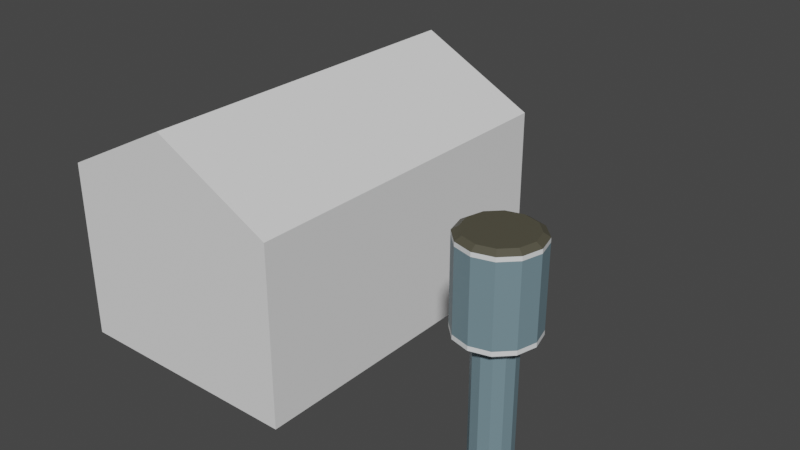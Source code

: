 # Source: water_tower.blend  (saved by Blender 2.91.10; exported with 4.5.12 LTS)
import bpy
from mathutils import Matrix  # noqa: F401  (used for matrix-valued properties, if any)

bpy.ops.wm.read_factory_settings(use_empty=True)
scene = bpy.context.scene
scene.name = 'Scene'

# ---- collections
col_collection = bpy.data.collections.new('Collection'); scene.collection.children.link(col_collection)
col_environment = bpy.data.collections.new('Environment'); scene.collection.children.link(col_environment)

# ---- materials (node trees are filled in below, after node groups)
mat_tower_main = bpy.data.materials.new('Tower main')
mat_tower_bottom = bpy.data.materials.new('Tower bottom')
mat_tower_top = bpy.data.materials.new('Tower top')
mat_tower_aditional = bpy.data.materials.new('Tower aditional')

# ---- material node trees
mat_tower_main.use_nodes = True; mat_tower_main.node_tree.nodes.clear()
_N = mat_tower_main.node_tree.nodes; _L = mat_tower_main.node_tree.links
n0 = _N.new('ShaderNodeBsdfPrincipled'); n0.name = 'Principled BSDF'; n0.location = (10, 300)
n0.distribution = 'GGX'
n0.subsurface_method = 'BURLEY'
n0.inputs[0].default_value = (0.1672, 0.2573, 0.2977, 1.0)
n0.inputs[3].default_value = 1.45
n0.inputs[27].default_value = (0.0, 0.0, 0.0, 1.0)
n0.inputs[28].default_value = 1.0
n1 = _N.new('ShaderNodeOutputMaterial'); n1.name = 'Material Output'; n1.location = (300, 300)
_L.new(n0.outputs[0], n1.inputs[0])
n1.is_active_output = True
mat_tower_bottom.use_nodes = True; mat_tower_bottom.node_tree.nodes.clear()
_N = mat_tower_bottom.node_tree.nodes; _L = mat_tower_bottom.node_tree.links
n0 = _N.new('ShaderNodeBsdfPrincipled'); n0.name = 'Principled BSDF'; n0.location = (10, 300)
n0.distribution = 'GGX'
n0.subsurface_method = 'BURLEY'
n0.inputs[0].default_value = (0.2342, 0.1746, 0.09528, 1.0)
n0.inputs[3].default_value = 1.45
n0.inputs[27].default_value = (0.0, 0.0, 0.0, 1.0)
n0.inputs[28].default_value = 1.0
n1 = _N.new('ShaderNodeOutputMaterial'); n1.name = 'Material Output'; n1.location = (300, 300)
_L.new(n0.outputs[0], n1.inputs[0])
n1.is_active_output = True
mat_tower_top.use_nodes = True; mat_tower_top.node_tree.nodes.clear()
_N = mat_tower_top.node_tree.nodes; _L = mat_tower_top.node_tree.links
n0 = _N.new('ShaderNodeBsdfPrincipled'); n0.name = 'Principled BSDF'; n0.location = (10, 300)
n0.distribution = 'GGX'
n0.subsurface_method = 'BURLEY'
n0.inputs[0].default_value = (0.08417, 0.07858, 0.05399, 1.0)
n0.inputs[3].default_value = 1.45
n0.inputs[27].default_value = (0.0, 0.0, 0.0, 1.0)
n0.inputs[28].default_value = 1.0
n1 = _N.new('ShaderNodeOutputMaterial'); n1.name = 'Material Output'; n1.location = (300, 300)
_L.new(n0.outputs[0], n1.inputs[0])
n1.is_active_output = True
mat_tower_aditional.use_nodes = True; mat_tower_aditional.node_tree.nodes.clear()
_N = mat_tower_aditional.node_tree.nodes; _L = mat_tower_aditional.node_tree.links
n0 = _N.new('ShaderNodeBsdfPrincipled'); n0.name = 'Principled BSDF'; n0.location = (10, 300)
n0.distribution = 'GGX'
n0.subsurface_method = 'BURLEY'
n0.inputs[0].default_value = (0.8304, 0.8561, 0.8676, 1.0)
n0.inputs[3].default_value = 1.45
n0.inputs[27].default_value = (0.0, 0.0, 0.0, 1.0)
n0.inputs[28].default_value = 1.0
n1 = _N.new('ShaderNodeOutputMaterial'); n1.name = 'Material Output'; n1.location = (300, 300)
_L.new(n0.outputs[0], n1.inputs[0])
n1.is_active_output = True

# ---- world
world_world = bpy.data.worlds.new('World'); scene.world = world_world
world_world.use_nodes = True; world_world.node_tree.nodes.clear()
_N = world_world.node_tree.nodes; _L = world_world.node_tree.links
n0 = _N.new('ShaderNodeOutputWorld'); n0.name = 'World Output'; n0.location = (300, 300)
n1 = _N.new('ShaderNodeBackground'); n1.name = 'Background'; n1.location = (10, 300)
n1.inputs[0].default_value = (0.05088, 0.05088, 0.05088, 1.0)
_L.new(n1.outputs[0], n0.inputs[0])
n0.is_active_output = True
world_world.color = (0.05088, 0.05088, 0.05088)
world_world.use_sun_shadow = False
world_world.sun_shadow_jitter_overblur = 0.0

# ---- meshes
me_cube_007 = bpy.data.meshes.new('Cube.007')
me_cube_007.from_pydata([(0.0, 0.0, 0.0), (0.0, 0.0, 15.0), (0.0, 30.0, 0.0), (0.0, 30.0, 15.0), (20.0, 0.0, 0.0), (20.0, 0.0, 15.0), (20.0, 30.0, 0.0), (20.0, 30.0, 15.0), (10.0, 0.0, 20.14), (10.0, 30.0, 20.14), (10.0, 0.0, 20.14), (10.0, 30.0, 20.14)], [], [(0, 1, 3, 2), (2, 3, 7, 6), (6, 7, 5, 4), (4, 5, 1, 0), (2, 6, 4, 0), (5, 7, 11, 10), (11, 9, 8, 10), (3, 1, 8, 9), (1, 5, 10, 8), (7, 3, 9, 11)])
_uv = me_cube_007.uv_layers.new(name='UVMap')
_uv.uv.foreach_set('vector', [0.375, 0.0, 0.625, 0.0, 0.625, 0.25, 0.375, 0.25, 0.375, 0.25, 0.625, 0.25, 0.625, 0.5, 0.375, 0.5, 0.375, 0.5, 0.625, 0.5, 0.625, 0.75, 0.375, 0.75, 0.375, 0.75, 0.625, 0.75, 0.625, 1.0, 0.375, 1.0, 0.125, 0.5, 0.375, 0.5, 0.375, 0.75, 0.125, 0.75, 0.625, 0.75, 0.625, 0.5, 0.625, 0.5, 0.625, 0.75, 0.625, 0.5, 0.875, 0.5, 0.875, 0.75, 0.625, 0.75, 0.625, 0.25, 0.625, 0.0, 0.625, 0.0, 0.625, 0.25, 0.625, 1.0, 0.625, 0.75, 0.625, 0.75, 0.625, 1.0, 0.625, 0.5, 0.625, 0.25, 0.625, 0.25, 0.625, 0.5])
me_cube_007.use_remesh_fix_poles = True
me_cube_007.use_remesh_preserve_attributes = False
me_cube_007.use_mirror_vertex_groups = False
me_cube_007.update()
me_cylinder = bpy.data.meshes.new('Cylinder')
me_cylinder.from_pydata([(5.0, 6.56, 2.0), (5.0, 6.56, 11.0), (5.78, 6.351, 2.0), (5.78, 6.351, 11.0), (6.351, 5.78, 2.0), (6.351, 5.78, 11.0), (6.56, 5.0, 2.0), (6.56, 5.0, 11.0), (6.351, 4.22, 2.0), (6.351, 4.22, 11.0), (5.78, 3.649, 2.0), (5.78, 3.649, 11.0), (5.0, 3.44, 2.0), (5.0, 3.44, 11.0), (4.22, 3.649, 2.0), (4.22, 3.649, 11.0), (3.649, 4.22, 2.0), (3.649, 4.22, 11.0), (3.44, 5.0, 2.0), (3.44, 5.0, 11.0), (3.649, 5.78, 2.0), (3.649, 5.78, 11.0), (4.22, 6.351, 2.0), (4.22, 6.351, 11.0), (5.0, 7.964, 12.0), (6.482, 7.567, 12.0), (7.567, 6.482, 12.0), (7.964, 5.0, 12.0), (7.567, 3.518, 12.0), (6.482, 2.433, 12.0), (5.0, 2.036, 12.0), (3.518, 2.433, 12.0), (2.433, 3.518, 12.0), (2.036, 5.0, 12.0), (2.433, 6.482, 12.0), (3.518, 7.567, 12.0), (5.0, 7.964, 18.7), (6.482, 7.567, 18.7), (7.567, 6.482, 18.7), (7.964, 5.0, 18.7), (7.567, 3.518, 18.7), (6.482, 2.433, 18.7), (5.0, 2.036, 18.7), (3.518, 2.433, 18.7), (2.433, 3.518, 18.7), (2.036, 5.0, 18.7), (2.433, 6.482, 18.7), (3.518, 7.567, 18.7), (5.0, 7.49, 19.0), (6.245, 7.156, 19.0), (7.156, 6.245, 19.0), (7.49, 5.0, 19.0), (7.156, 3.755, 19.0), (6.245, 2.844, 19.0), (5.0, 2.51, 19.0), (3.755, 2.844, 19.0), (2.844, 3.755, 19.0), (2.51, 5.0, 19.0), (2.844, 6.245, 19.0), (3.755, 7.156, 19.0), (5.0, 6.986, 1.6), (5.993, 6.72, 1.6), (6.72, 5.993, 1.6), (6.986, 5.0, 1.6), (6.72, 4.007, 1.6), (5.993, 3.28, 1.6), (5.0, 3.014, 1.6), (4.007, 3.28, 1.6), (3.28, 4.007, 1.6), (3.014, 5.0, 1.6), (3.28, 5.993, 1.6), (4.007, 6.72, 1.6), (5.0, 6.986, 2.98e-08), (5.993, 6.72, 2.98e-08), (6.72, 5.993, 2.98e-08), (6.986, 5.0, 2.98e-08), (6.72, 4.007, 2.98e-08), (5.993, 3.28, 2.98e-08), (5.0, 3.014, 2.98e-08), (4.007, 3.28, 2.98e-08), (3.28, 4.007, 2.98e-08), (3.014, 5.0, 2.98e-08), (3.28, 5.993, 2.98e-08), (4.007, 6.72, 2.98e-08), (6.482, 2.433, 12.34), (5.0, 2.036, 12.34), (7.567, 6.482, 12.34), (7.964, 5.0, 12.34), (2.036, 5.0, 12.34), (2.433, 6.482, 12.34), (3.518, 2.433, 12.34), (7.567, 3.518, 12.34), (3.518, 7.567, 12.34), (5.0, 7.964, 12.34), (6.482, 7.567, 12.34), (2.433, 3.518, 12.34), (6.482, 2.433, 18.38), (7.567, 6.482, 18.38), (2.036, 5.0, 18.38), (5.0, 7.964, 18.38), (5.0, 2.036, 18.38), (7.964, 5.0, 18.38), (2.433, 6.482, 18.38), (3.518, 2.433, 18.38), (7.567, 3.518, 18.38), (3.518, 7.567, 18.38), (6.482, 7.567, 18.38), (2.433, 3.518, 18.38)], [], [(0, 1, 3, 2), (2, 3, 5, 4), (4, 5, 7, 6), (6, 7, 9, 8), (8, 9, 11, 10), (10, 11, 13, 12), (12, 13, 15, 14), (14, 15, 17, 16), (16, 17, 19, 18), (18, 19, 21, 20), (13, 11, 29, 30), (20, 21, 23, 22), (22, 23, 1, 0), (8, 10, 65, 64), (100, 96, 41, 42), (11, 9, 28, 29), (9, 7, 27, 28), (1, 23, 35, 24), (3, 1, 24, 25), (7, 5, 26, 27), (23, 21, 34, 35), (5, 3, 25, 26), (21, 19, 33, 34), (19, 17, 32, 33), (17, 15, 31, 32), (15, 13, 30, 31), (45, 44, 56, 57), (101, 97, 38, 39), (102, 98, 45, 46), (103, 100, 42, 43), (104, 101, 39, 40), (105, 102, 46, 47), (106, 99, 36, 37), (107, 103, 43, 44), (96, 104, 40, 41), (99, 105, 47, 36), (97, 106, 37, 38), (98, 107, 44, 45), (49, 48, 59, 58, 57, 56, 55, 54, 53, 52, 51, 50), (42, 41, 53, 54), (39, 38, 50, 51), (46, 45, 57, 58), (43, 42, 54, 55), (40, 39, 51, 52), (47, 46, 58, 59), (37, 36, 48, 49), (44, 43, 55, 56), (41, 40, 52, 53), (36, 47, 59, 48), (38, 37, 49, 50), (60, 61, 73, 72), (6, 8, 64, 63), (22, 0, 60, 71), (0, 2, 61, 60), (4, 6, 63, 62), (20, 22, 71, 70), (2, 4, 62, 61), (18, 20, 70, 69), (16, 18, 69, 68), (14, 16, 68, 67), (12, 14, 67, 66), (10, 12, 66, 65), (67, 68, 80, 79), (64, 65, 77, 76), (71, 60, 72, 83), (61, 62, 74, 73), (68, 69, 81, 80), (65, 66, 78, 77), (62, 63, 75, 74), (69, 70, 82, 81), (66, 67, 79, 78), (63, 64, 76, 75), (70, 71, 83, 82), (33, 32, 95, 88), (26, 25, 94, 86), (24, 35, 92, 93), (29, 28, 91, 84), (32, 31, 90, 95), (25, 24, 93, 94), (35, 34, 89, 92), (28, 27, 87, 91), (31, 30, 85, 90), (34, 33, 88, 89), (27, 26, 86, 87), (30, 29, 84, 85), (88, 95, 107, 98), (86, 94, 106, 97), (93, 92, 105, 99), (84, 91, 104, 96), (95, 90, 103, 107), (94, 93, 99, 106), (92, 89, 102, 105), (91, 87, 101, 104), (90, 85, 100, 103), (89, 88, 98, 102), (87, 86, 97, 101), (85, 84, 96, 100)])
me_cylinder.polygons.foreach_set('material_index', [0, 0, 0, 0, 0, 0, 0, 0, 0, 0, 3, 0, 0, 3, 3, 3, 3, 3, 3, 3, 3, 3, 3, 3, 3, 3, 2, 3, 3, 3, 3, 3, 3, 3, 3, 3, 3, 3, 2, 2, 2, 2, 2, 2, 2, 2, 2, 2, 2, 2, 1, 3, 3, 3, 3, 3, 3, 3, 3, 3, 3, 3, 1, 1, 1, 1, 1, 1, 1, 1, 1, 1, 1, 3, 3, 3, 3, 3, 3, 3, 3, 3, 3, 3, 3, 0, 0, 0, 0, 0, 0, 0, 0, 0, 0, 0, 0])
_uv = me_cylinder.uv_layers.new(name='UVMap')
_uv.uv.foreach_set('vector', [1.0, 0.5, 1.0, 1.0, 0.9167, 1.0, 0.9167, 0.5, 0.9167, 0.5, 0.9167, 1.0, 0.8333, 1.0, 0.8333, 0.5, 0.8333, 0.5, 0.8333, 1.0, 0.75, 1.0, 0.75, 0.5, 0.75, 0.5, 0.75, 1.0, 0.6667, 1.0, 0.6667, 0.5, 0.6667, 0.5, 0.6667, 1.0, 0.5833, 1.0, 0.5833, 0.5, 0.5833, 0.5, 0.5833, 1.0, 0.5, 1.0, 0.5, 0.5, 0.5, 0.5, 0.5, 1.0, 0.4167, 1.0, 0.4167, 0.5, 0.4167, 0.5, 0.4167, 1.0, 0.3333, 1.0, 0.3333, 0.5, 0.3333, 0.5, 0.3333, 1.0, 0.25, 1.0, 0.25, 0.5, 0.25, 0.5, 0.25, 1.0, 0.1667, 1.0, 0.1667, 0.5, 0.5, 1.0, 0.5833, 1.0, 0.5833, 1.0, 0.5, 1.0, 0.1667, 0.5, 0.1667, 1.0, 0.08333, 1.0, 0.08333, 0.5, 0.08333, 0.5, 0.08333, 1.0, 7.451e-08, 1.0, 7.451e-08, 0.5, 0.6667, 0.5, 0.5833, 0.5, 0.5833, 0.5, 0.6667, 0.5, 0.5, 1.0, 0.5833, 1.0, 0.5833, 1.0, 0.5, 1.0, 0.5833, 1.0, 0.6667, 1.0, 0.6667, 1.0, 0.5833, 1.0, 0.6667, 1.0, 0.75, 1.0, 0.75, 1.0, 0.6667, 1.0, 7.451e-08, 1.0, 0.08333, 1.0, 0.08333, 1.0, 7.451e-08, 1.0, 0.9167, 1.0, 1.0, 1.0, 1.0, 1.0, 0.9167, 1.0, 0.75, 1.0, 0.8333, 1.0, 0.8333, 1.0, 0.75, 1.0, 0.08333, 1.0, 0.1667, 1.0, 0.1667, 1.0, 0.08333, 1.0, 0.8333, 1.0, 0.9167, 1.0, 0.9167, 1.0, 0.8333, 1.0, 0.1667, 1.0, 0.25, 1.0, 0.25, 1.0, 0.1667, 1.0, 0.25, 1.0, 0.3333, 1.0, 0.3333, 1.0, 0.25, 1.0, 0.3333, 1.0, 0.4167, 1.0, 0.4167, 1.0, 0.3333, 1.0, 0.4167, 1.0, 0.5, 1.0, 0.5, 1.0, 0.4167, 1.0, 0.25, 1.0, 0.3333, 1.0, 0.3333, 1.0, 0.25, 1.0, 0.75, 1.0, 0.8333, 1.0, 0.8333, 1.0, 0.75, 1.0, 0.1667, 1.0, 0.25, 1.0, 0.25, 1.0, 0.1667, 1.0, 0.4167, 1.0, 0.5, 1.0, 0.5, 1.0, 0.4167, 1.0, 0.6667, 1.0, 0.75, 1.0, 0.75, 1.0, 0.6667, 1.0, 0.08333, 1.0, 0.1667, 1.0, 0.1667, 1.0, 0.08333, 1.0, 0.9167, 1.0, 1.0, 1.0, 1.0, 1.0, 0.9167, 1.0, 0.3333, 1.0, 0.4167, 1.0, 0.4167, 1.0, 0.3333, 1.0, 0.5833, 1.0, 0.6667, 1.0, 0.6667, 1.0, 0.5833, 1.0, 7.451e-08, 1.0, 0.08333, 1.0, 0.08333, 1.0, 7.451e-08, 1.0, 0.8333, 1.0, 0.9167, 1.0, 0.9167, 1.0, 0.8333, 1.0, 0.25, 1.0, 0.3333, 1.0, 0.3333, 1.0, 0.25, 1.0, 0.37, 0.4578, 0.25, 0.49, 0.13, 0.4578, 0.04215, 0.37, 0.01, 0.25, 0.04215, 0.13, 0.13, 0.04215, 0.25, 0.01, 0.37, 0.04215, 0.4578, 0.13, 0.49, 0.25, 0.4578, 0.37, 0.5, 1.0, 0.5833, 1.0, 0.5833, 1.0, 0.5, 1.0, 0.75, 1.0, 0.8333, 1.0, 0.8333, 1.0, 0.75, 1.0, 0.1667, 1.0, 0.25, 1.0, 0.25, 1.0, 0.1667, 1.0, 0.4167, 1.0, 0.5, 1.0, 0.5, 1.0, 0.4167, 1.0, 0.6667, 1.0, 0.75, 1.0, 0.75, 1.0, 0.6667, 1.0, 0.08333, 1.0, 0.1667, 1.0, 0.1667, 1.0, 0.08333, 1.0, 0.9167, 1.0, 1.0, 1.0, 1.0, 1.0, 0.9167, 1.0, 0.3333, 1.0, 0.4167, 1.0, 0.4167, 1.0, 0.3333, 1.0, 0.5833, 1.0, 0.6667, 1.0, 0.6667, 1.0, 0.5833, 1.0, 7.451e-08, 1.0, 0.08333, 1.0, 0.08333, 1.0, 7.451e-08, 1.0, 0.8333, 1.0, 0.9167, 1.0, 0.9167, 1.0, 0.8333, 1.0, 1.0, 0.5, 0.9167, 0.5, 0.9167, 0.5, 1.0, 0.5, 0.75, 0.5, 0.6667, 0.5, 0.6667, 0.5, 0.75, 0.5, 0.08333, 0.5, 7.451e-08, 0.5, 7.451e-08, 0.5, 0.08333, 0.5, 1.0, 0.5, 0.9167, 0.5, 0.9167, 0.5, 1.0, 0.5, 0.8333, 0.5, 0.75, 0.5, 0.75, 0.5, 0.8333, 0.5, 0.1667, 0.5, 0.08333, 0.5, 0.08333, 0.5, 0.1667, 0.5, 0.9167, 0.5, 0.8333, 0.5, 0.8333, 0.5, 0.9167, 0.5, 0.25, 0.5, 0.1667, 0.5, 0.1667, 0.5, 0.25, 0.5, 0.3333, 0.5, 0.25, 0.5, 0.25, 0.5, 0.3333, 0.5, 0.4167, 0.5, 0.3333, 0.5, 0.3333, 0.5, 0.4167, 0.5, 0.5, 0.5, 0.4167, 0.5, 0.4167, 0.5, 0.5, 0.5, 0.5833, 0.5, 0.5, 0.5, 0.5, 0.5, 0.5833, 0.5, 0.4167, 0.5, 0.3333, 0.5, 0.3333, 0.5, 0.4167, 0.5, 0.6667, 0.5, 0.5833, 0.5, 0.5833, 0.5, 0.6667, 0.5, 0.08333, 0.5, 7.451e-08, 0.5, 7.451e-08, 0.5, 0.08333, 0.5, 0.9167, 0.5, 0.8333, 0.5, 0.8333, 0.5, 0.9167, 0.5, 0.3333, 0.5, 0.25, 0.5, 0.25, 0.5, 0.3333, 0.5, 0.5833, 0.5, 0.5, 0.5, 0.5, 0.5, 0.5833, 0.5, 0.8333, 0.5, 0.75, 0.5, 0.75, 0.5, 0.8333, 0.5, 0.25, 0.5, 0.1667, 0.5, 0.1667, 0.5, 0.25, 0.5, 0.5, 0.5, 0.4167, 0.5, 0.4167, 0.5, 0.5, 0.5, 0.75, 0.5, 0.6667, 0.5, 0.6667, 0.5, 0.75, 0.5, 0.1667, 0.5, 0.08333, 0.5, 0.08333, 0.5, 0.1667, 0.5, 0.25, 1.0, 0.3333, 1.0, 0.3333, 1.0, 0.25, 1.0, 0.8333, 1.0, 0.9167, 1.0, 0.9167, 1.0, 0.8333, 1.0, 7.451e-08, 1.0, 0.08333, 1.0, 0.08333, 1.0, 7.451e-08, 1.0, 0.5833, 1.0, 0.6667, 1.0, 0.6667, 1.0, 0.5833, 1.0, 0.3333, 1.0, 0.4167, 1.0, 0.4167, 1.0, 0.3333, 1.0, 0.9167, 1.0, 1.0, 1.0, 1.0, 1.0, 0.9167, 1.0, 0.08333, 1.0, 0.1667, 1.0, 0.1667, 1.0, 0.08333, 1.0, 0.6667, 1.0, 0.75, 1.0, 0.75, 1.0, 0.6667, 1.0, 0.4167, 1.0, 0.5, 1.0, 0.5, 1.0, 0.4167, 1.0, 0.1667, 1.0, 0.25, 1.0, 0.25, 1.0, 0.1667, 1.0, 0.75, 1.0, 0.8333, 1.0, 0.8333, 1.0, 0.75, 1.0, 0.5, 1.0, 0.5833, 1.0, 0.5833, 1.0, 0.5, 1.0, 0.25, 1.0, 0.3333, 1.0, 0.3333, 1.0, 0.25, 1.0, 0.8333, 1.0, 0.9167, 1.0, 0.9167, 1.0, 0.8333, 1.0, 7.451e-08, 1.0, 0.08333, 1.0, 0.08333, 1.0, 7.451e-08, 1.0, 0.5833, 1.0, 0.6667, 1.0, 0.6667, 1.0, 0.5833, 1.0, 0.3333, 1.0, 0.4167, 1.0, 0.4167, 1.0, 0.3333, 1.0, 0.9167, 1.0, 1.0, 1.0, 1.0, 1.0, 0.9167, 1.0, 0.08333, 1.0, 0.1667, 1.0, 0.1667, 1.0, 0.08333, 1.0, 0.6667, 1.0, 0.75, 1.0, 0.75, 1.0, 0.6667, 1.0, 0.4167, 1.0, 0.5, 1.0, 0.5, 1.0, 0.4167, 1.0, 0.1667, 1.0, 0.25, 1.0, 0.25, 1.0, 0.1667, 1.0, 0.75, 1.0, 0.8333, 1.0, 0.8333, 1.0, 0.75, 1.0, 0.5, 1.0, 0.5833, 1.0, 0.5833, 1.0, 0.5, 1.0])
me_cylinder.materials.append(mat_tower_main)
me_cylinder.materials.append(mat_tower_bottom)
me_cylinder.materials.append(mat_tower_top)
me_cylinder.materials.append(mat_tower_aditional)
me_cylinder.use_remesh_fix_poles = True
me_cylinder.use_remesh_preserve_attributes = False
me_cylinder.use_mirror_vertex_groups = False
me_cylinder.update()

# ---- objects
ob_building_xl = bpy.data.objects.new('Building XL', me_cube_007)
ob_water_tower = bpy.data.objects.new('Water tower', me_cylinder)

# ---- transforms, parenting, visibility, modifiers, constraints
ob_building_xl.location = (-30.0, 0.0, 0.0)
ob_building_xl.lineart.crease_threshold = 0.0
ob_water_tower.location = (0.0, 0.0, 0.0)
ob_water_tower.lineart.crease_threshold = 0.0

# ---- collection membership
col_collection.objects.link(ob_building_xl)
col_collection.objects.link(ob_water_tower)

# ---- scene / render settings (as saved in the file)
scene.frame_start = 1; scene.frame_end = 250; scene.frame_set(1)
scene.render.engine = 'CYCLES'
scene.cycles.use_denoising = False
scene.cycles.samples = 128
scene.cycles.sampling_pattern = 'TABULATED_SOBOL'
scene.cycles.use_adaptive_sampling = False
scene.cycles.use_light_tree = False
scene.view_settings.view_transform = 'Filmic'
bpy.context.view_layer.update()

# ---- added for rendering (the .blend has no active camera and no usable light): camera, sun
cam_auto = bpy.data.cameras.new('AutoCamera')
cam_auto.lens = 50.0
cam_auto.sensor_width = 36.0
cam_auto.clip_end = 1000.0
ob_auto_camera = bpy.data.objects.new('AutoCamera', cam_auto)
scene.collection.objects.link(ob_auto_camera)
ob_auto_camera.location = (37.4731, -43.1893, 48.862)
ob_auto_camera.rotation_euler = (1.09748, -7.21219e-08, 0.694738)
scene.camera = ob_auto_camera
light_auto_sun = bpy.data.lights.new('AutoSun', 'SUN')
light_auto_sun.energy = 3.0
light_auto_sun.angle = 0.0523599
ob_auto_sun = bpy.data.objects.new('AutoSun', light_auto_sun)
scene.collection.objects.link(ob_auto_sun)
ob_auto_sun.rotation_euler = (0.872665, 0.174533, 0.523599)
bpy.context.view_layer.update()
